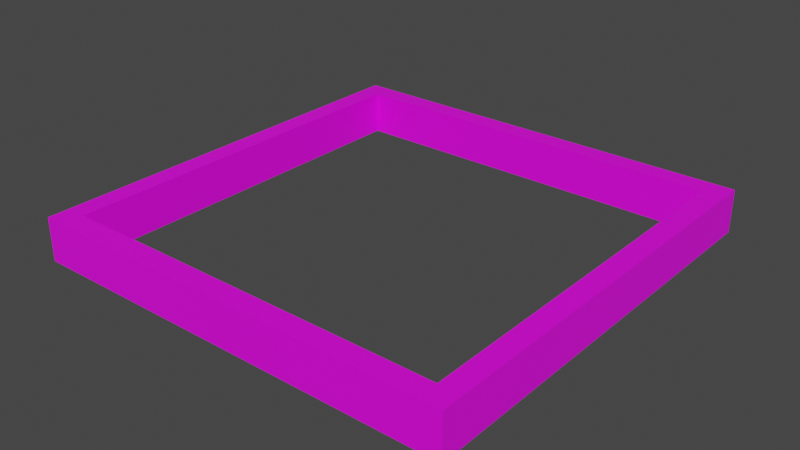 # Source: frame.blend  (saved by Blender 2.92.15; exported with 4.5.12 LTS)
import bpy
from mathutils import Matrix  # noqa: F401  (used for matrix-valued properties, if any)

bpy.ops.wm.read_factory_settings(use_empty=True)
scene = bpy.context.scene
scene.name = 'Scene'

# ---- collections
col_collection = bpy.data.collections.new('Collection'); scene.collection.children.link(col_collection)

# ---- images (referenced by path relative to the original .blend; pixels are not part of the script)
import os
ASSET_DIR = os.environ.get("B2B_ASSET_DIR", "")  # directory of the original .blend (textures are referenced by path, not embedded)
HERE = os.path.dirname(os.path.abspath(__file__))  # packed textures are extracted next to this script under _unpacked/

def load_image(name, relpath, width, height, colorspace="sRGB"):
    """Load a texture the original file referenced (path relative to the .blend, or extracted next to this script)."""
    p = next((c for c in (os.path.join(HERE, relpath), os.path.join(ASSET_DIR, relpath)) if relpath and os.path.exists(c)), "")
    if p:
        img = bpy.data.images.load(p, check_existing=True)
        img.name = name
    else:  # same state as the original file: an image datablock whose file is absent (Cycles renders it pink)
        img = bpy.data.images.new(name, width, height)
        img.source = "FILE"
        img.filepath = "//" + (relpath or name)
    img.colorspace_settings.name = colorspace
    return img
img_chip_png = load_image('chip.png', 'chip.png', 1024, 1024, 'sRGB')

# ---- materials (node trees are filled in below, after node groups)
mat_base = bpy.data.materials.new('base')
mat_base.use_transparent_shadow = False

# ---- material node trees
mat_base.use_nodes = True; mat_base.node_tree.nodes.clear()
_N = mat_base.node_tree.nodes; _L = mat_base.node_tree.links
n0 = _N.new('ShaderNodeBsdfPrincipled'); n0.name = 'Principled BSDF'; n0.location = (10, 300)
n0.distribution = 'GGX'
n0.subsurface_method = 'BURLEY'
n0.inputs[3].default_value = 1.45
n0.inputs[27].default_value = (0.0, 0.0, 0.0, 1.0)
n0.inputs[28].default_value = 1.0
n1 = _N.new('ShaderNodeOutputMaterial'); n1.name = 'Material Output'; n1.location = (300, 300)
n2 = _N.new('ShaderNodeTexImage'); n2.name = 'Image Texture'; n2.location = (-280, 280)
n2.image = img_chip_png
_L.new(n0.outputs[0], n1.inputs[0])
_L.new(n2.outputs[0], n0.inputs[0])
n1.is_active_output = True

# ---- world
world_world = bpy.data.worlds.new('World'); scene.world = world_world
world_world.use_nodes = True; world_world.node_tree.nodes.clear()
_N = world_world.node_tree.nodes; _L = world_world.node_tree.links
n0 = _N.new('ShaderNodeOutputWorld'); n0.name = 'World Output'; n0.location = (300, 300)
n1 = _N.new('ShaderNodeBackground'); n1.name = 'Background'; n1.location = (10, 300)
n1.inputs[0].default_value = (0.05088, 0.05088, 0.05088, 1.0)
_L.new(n1.outputs[0], n0.inputs[0])
n0.is_active_output = True
world_world.color = (0.05088, 0.05088, 0.05088)
world_world.use_sun_shadow = False
world_world.sun_shadow_jitter_overblur = 0.0

# ---- meshes
me_cube_001 = bpy.data.meshes.new('Cube.001')
me_cube_001.from_pydata([(-1.0, -1.0, -0.1), (-1.0, -1.0, 0.1), (-1.0, 1.0, -0.1), (-1.0, 1.0, 0.1), (1.0, -1.0, -0.1), (1.0, -1.0, 0.1), (1.0, 1.0, -0.1), (1.0, 1.0, 0.1), (-1.0, -0.9, -0.1), (-1.0, -0.9, 0.1), (1.0, -0.9, -0.1), (1.0, -0.9, 0.1), (-1.0, 0.905, 0.1), (1.0, 0.905, -0.1), (-1.0, 0.905, -0.1), (1.0, 0.905, 0.1), (0.9, 1.0, -0.1), (0.9, 1.0, 0.1), (0.9, -1.0, -0.1), (0.9, -1.0, 0.1), (0.9, -0.9, 0.1), (0.9, -0.9, -0.1), (0.9, 0.905, -0.1), (0.9, 0.905, 0.1), (-0.905, 1.0, -0.1), (-0.905, -1.0, 0.1), (-0.905, -0.9, -0.1), (-0.905, 0.905, -0.1), (-0.905, 1.0, 0.1), (-0.905, -1.0, -0.1), (-0.905, -0.9, 0.1), (-0.905, 0.905, 0.1)], [], [(14, 12, 3, 2), (16, 17, 7, 6), (10, 11, 5, 4), (29, 25, 1, 0), (21, 10, 4, 18), (30, 9, 1, 25), (31, 12, 9, 30), (22, 13, 10, 21), (13, 15, 11, 10), (0, 1, 9, 8), (6, 7, 15, 13), (16, 6, 13, 22), (28, 3, 12, 31), (8, 9, 12, 14), (7, 17, 23, 15), (24, 16, 22, 27), (27, 22, 23, 31), (15, 23, 20, 11), (11, 20, 19, 5), (26, 21, 18, 29), (4, 5, 19, 18), (24, 28, 17, 16), (2, 3, 28, 24), (8, 26, 29, 0), (14, 27, 26, 8), (2, 24, 27, 14), (17, 28, 31, 23), (26, 27, 31, 30), (20, 30, 25, 19), (18, 19, 25, 29), (22, 21, 20, 23), (21, 26, 30, 20)])
_uv = me_cube_001.uv_layers.new(name='UVMap')
_uv.uv.foreach_set('vector', [0.55, 0.02375, 0.5, 0.02375, 0.5, 0.0, 0.55, 0.0, 0.55, 0.025, 0.5, 0.025, 0.5, 0.0, 0.55, 0.0, 0.55, 0.025, 0.5, 0.025, 0.5, 0.0, 0.55, 0.0, 0.55, 0.02375, 0.5, 0.02375, 0.5, 0.0, 0.55, 0.0, 0.475, 0.475, 0.5, 0.475, 0.5, 0.5, 0.475, 0.5, 0.4762, 0.975, 0.5, 0.975, 0.5, 1.0, 0.4762, 1.0, 0.4762, 0.5238, 0.5, 0.5238, 0.5, 0.975, 0.4762, 0.975, 0.475, 0.02375, 0.5, 0.02375, 0.5, 0.475, 0.475, 0.475, 0.55, 0.4762, 0.5, 0.4762, 0.5, 0.025, 0.55, 0.025, 0.55, 0.5, 0.5, 0.5, 0.5, 0.475, 0.55, 0.475, 0.55, 0.5, 0.5, 0.5, 0.5, 0.4762, 0.55, 0.4762, 0.475, 3.539e-08, 0.5, 3.725e-08, 0.5, 0.02375, 0.475, 0.02375, 0.4762, 0.5, 0.5, 0.5, 0.5, 0.5238, 0.4762, 0.5238, 0.55, 0.475, 0.5, 0.475, 0.5, 0.02375, 0.55, 0.02375, 3.725e-08, 0.5, 0.025, 0.5, 0.025, 0.5238, 3.548e-08, 0.5238, 0.02375, 1.77e-09, 0.475, 3.539e-08, 0.475, 0.02375, 0.02375, 0.02375, 0.5, 0.5, 0.5, 0.0, 0.55, 0.0, 0.55, 0.5, 3.548e-08, 0.5238, 0.025, 0.5238, 0.025, 0.975, 1.863e-09, 0.975, 1.863e-09, 0.975, 0.025, 0.975, 0.025, 1.0, 0.0, 1.0, 0.02375, 0.475, 0.475, 0.475, 0.475, 0.5, 0.02375, 0.5, 0.55, 0.5, 0.5, 0.5, 0.5, 0.475, 0.55, 0.475, 0.55, 0.4762, 0.5, 0.4762, 0.5, 0.025, 0.55, 0.025, 0.55, 0.5, 0.5, 0.5, 0.5, 0.4762, 0.55, 0.4762, 1.863e-09, 0.475, 0.02375, 0.475, 0.02375, 0.5, 0.0, 0.5, 3.548e-08, 0.02375, 0.02375, 0.02375, 0.02375, 0.475, 1.863e-09, 0.475, 3.725e-08, 0.0, 0.02375, 1.77e-09, 0.02375, 0.02375, 3.548e-08, 0.02375, 0.025, 0.5, 0.4762, 0.5, 0.4762, 0.5238, 0.025, 0.5238, 0.5, 0.5, 0.5, 0.0, 0.55, 0.0, 0.55, 0.5, 0.025, 0.975, 0.4762, 0.975, 0.4762, 1.0, 0.025, 1.0, 0.55, 0.475, 0.5, 0.475, 0.5, 0.02375, 0.55, 0.02375, 0.5, 0.5, 0.5, 0.0, 0.55, 0.0, 0.55, 0.5, 0.5, 0.5, 0.5, 0.0, 0.55, 0.0, 0.55, 0.5])
me_cube_001.materials.append(mat_base)
me_cube_001.use_remesh_fix_poles = True
me_cube_001.use_remesh_preserve_attributes = False
me_cube_001.use_mirror_vertex_groups = False
me_cube_001.update()

# ---- objects
ob_cube = bpy.data.objects.new('Cube', me_cube_001)

# ---- transforms, parenting, visibility, modifiers, constraints
ob_cube.location = (0.0, 0.0, 0.0)
ob_cube.lineart.crease_threshold = 0.0

# ---- collection membership
col_collection.objects.link(ob_cube)

# ---- scene / render settings (as saved in the file)
scene.frame_start = 1; scene.frame_end = 250; scene.frame_set(1)
scene.render.engine = 'BLENDER_EEVEE_NEXT'
scene.cycles.use_denoising = False
scene.cycles.samples = 128
scene.cycles.sampling_pattern = 'TABULATED_SOBOL'
scene.cycles.use_adaptive_sampling = False
scene.cycles.use_light_tree = False
scene.view_settings.view_transform = 'Filmic'
bpy.context.view_layer.update()

# ---- added for rendering (the .blend has no active camera and no usable light): camera, sun
cam_auto = bpy.data.cameras.new('AutoCamera')
cam_auto.lens = 50.0
cam_auto.sensor_width = 36.0
cam_auto.clip_end = 1000.0
ob_auto_camera = bpy.data.objects.new('AutoCamera', cam_auto)
scene.collection.objects.link(ob_auto_camera)
ob_auto_camera.location = (2.62347, -3.14816, 2.09877)
ob_auto_camera.rotation_euler = (1.09748, -7.21219e-08, 0.694738)
scene.camera = ob_auto_camera
light_auto_sun = bpy.data.lights.new('AutoSun', 'SUN')
light_auto_sun.energy = 3.0
light_auto_sun.angle = 0.0523599
ob_auto_sun = bpy.data.objects.new('AutoSun', light_auto_sun)
scene.collection.objects.link(ob_auto_sun)
ob_auto_sun.rotation_euler = (0.872665, 0.174533, 0.523599)
bpy.context.view_layer.update()

